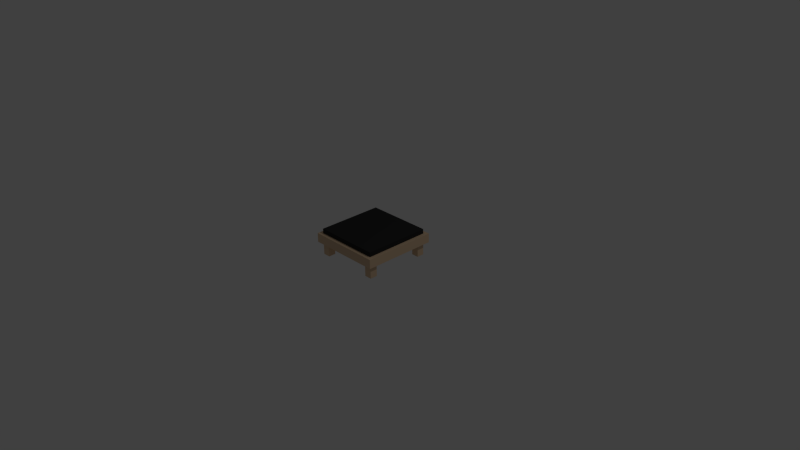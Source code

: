 # Source: table_low.blend  (saved by Blender 2.73.0; exported with 4.5.12 LTS)
import bpy
from mathutils import Matrix  # noqa: F401  (used for matrix-valued properties, if any)

bpy.ops.wm.read_factory_settings(use_empty=True)
scene = bpy.context.scene
scene.name = 'Scene'

# ---- collections
col_collection_1 = bpy.data.collections.new('Collection 1'); scene.collection.children.link(col_collection_1)

# ---- materials (node trees are filled in below, after node groups)
mat_wood = bpy.data.materials.new('wood')
mat_wood.alpha_threshold = 0.0
mat_wood.use_transparent_shadow = False
mat_wood.diffuse_color = (0.753, 0.5457, 0.3564, 1.0)
mat_wood.specular_color = (0.855, 0.6038, 0.402)
mat_wood.roughness = 0.5
mat_black = bpy.data.materials.new('black')
mat_black.alpha_threshold = 0.0
mat_black.use_transparent_shadow = False
mat_black.diffuse_color = (0.03071, 0.03071, 0.03071, 1.0)
mat_black.specular_color = (0.05127, 0.05127, 0.05127)
mat_black.roughness = 0.5

# ---- material node trees

# ---- world
world_world = bpy.data.worlds.new('World'); scene.world = world_world
world_world.color = (0.05088, 0.05088, 0.05088)
world_world.use_sun_shadow = False
world_world.sun_shadow_jitter_overblur = 0.0
world_world.cycles.sampling_method = 'MANUAL'
world_world.cycles.sample_map_resolution = 256

# ---- cameras
cam_camera = bpy.data.cameras.new('Camera')
cam_camera.clip_end = 100.0
cam_camera.lens = 35.0
cam_camera.sensor_width = 32.0
cam_camera.sensor_height = 18.0
cam_camera.ortho_scale = 7.314
cam_camera.dof.focus_distance = 0.0
cam_camera.dof.aperture_fstop = 128.0

# ---- lights
light_lamp = bpy.data.lights.new('Lamp', 'POINT')
light_lamp.transmission_factor = 0.0
light_lamp.cutoff_distance = 30.0
light_lamp.energy = 100.0
light_lamp.shadow_buffer_clip_start = 1.001
light_lamp.shadow_soft_size = 0.1
light_lamp.shadow_maximum_resolution = 0.006
light_lamp.use_absolute_resolution = True
light_lamp.cycles.use_multiple_importance_sampling = False

# ---- meshes
me_cube_001 = bpy.data.meshes.new('Cube.001')
me_cube_001.from_pydata([(0.45, -0.45, 0.25), (0.45, 0.45, 0.25), (-0.45, 0.45, 0.25), (-0.45, -0.45, 0.25), (-0.5, -0.5, 0.25), (-0.5, 0.5, 0.25), (0.5, 0.5, 0.25), (0.5, -0.5, 0.25), (-0.5, -0.5, 0.125), (-0.5, 0.5, 0.125), (0.5, 0.5, 0.125), (0.5, -0.5, 0.125), (-0.35, -0.45, 0.15), (-0.35, -0.35, 0.15), (-0.45, -0.35, 0.15), (-0.45, -0.45, 0.15), (-0.35, -0.45, -0.05), (-0.35, -0.35, -0.05), (-0.45, -0.35, -0.05), (-0.45, -0.45, -0.05), (0.45, 0.45, 0.3125), (-0.45, 0.45, 0.3125), (-0.45, -0.45, 0.3125), (0.45, -0.45, 0.3125), (0.45, -0.35, 0.15), (0.35, -0.35, 0.15), (0.35, -0.45, 0.15), (0.45, -0.45, 0.15), (0.45, -0.35, -0.05), (0.35, -0.35, -0.05), (0.35, -0.45, -0.05), (0.45, -0.45, -0.05), (0.35, 0.45, 0.15), (0.35, 0.35, 0.15), (0.45, 0.35, 0.15), (0.45, 0.45, 0.15), (0.35, 0.45, -0.05), (0.35, 0.35, -0.05), (0.45, 0.35, -0.05), (0.45, 0.45, -0.05), (-0.45, 0.35, 0.15), (-0.35, 0.35, 0.15), (-0.35, 0.45, 0.15), (-0.45, 0.45, 0.15), (-0.45, 0.35, -0.05), (-0.35, 0.35, -0.05), (-0.35, 0.45, -0.05), (-0.45, 0.45, -0.05)], [], [(6, 5, 2, 1), (19, 18, 17, 16), (8, 9, 10, 11), (7, 6, 1, 0), (5, 4, 3, 2), (4, 7, 0, 3), (7, 4, 8, 11), (6, 7, 11, 10), (5, 6, 10, 9), (4, 5, 9, 8), (12, 15, 19, 16), (12, 13, 14, 15), (13, 12, 16, 17), (14, 13, 17, 18), (15, 14, 18, 19), (21, 22, 23, 20), (1, 2, 21, 20), (2, 3, 22, 21), (3, 0, 23, 22), (0, 1, 20, 23), (31, 30, 29, 28), (24, 27, 31, 28), (24, 25, 26, 27), (25, 24, 28, 29), (26, 25, 29, 30), (27, 26, 30, 31), (39, 38, 37, 36), (32, 35, 39, 36), (32, 33, 34, 35), (33, 32, 36, 37), (34, 33, 37, 38), (35, 34, 38, 39), (47, 46, 45, 44), (40, 43, 47, 44), (40, 41, 42, 43), (41, 40, 44, 45), (42, 41, 45, 46), (43, 42, 46, 47)])
me_cube_001.polygons.foreach_set('material_index', [0, 0, 0, 0, 0, 0, 0, 0, 0, 0, 0, 0, 0, 0, 0, 1, 1, 1, 1, 1, 0, 0, 0, 0, 0, 0, 0, 0, 0, 0, 0, 0, 0, 0, 0, 0, 0, 0])
me_cube_001.materials.append(mat_wood)
me_cube_001.materials.append(mat_black)
me_cube_001.use_remesh_preserve_volume = False
me_cube_001.use_remesh_preserve_attributes = False
me_cube_001.use_mirror_vertex_groups = False
me_cube_001.update()

# ---- objects
ob_table_mesh = bpy.data.objects.new('table_mesh', me_cube_001)
ob_lamp = bpy.data.objects.new('Lamp', light_lamp)
ob_camera = bpy.data.objects.new('Camera', cam_camera)

# ---- transforms, parenting, visibility, modifiers, constraints
ob_table_mesh.location = (0.0, 0.0, 0.05)
ob_table_mesh.lineart.crease_threshold = 0.0
ob_lamp.location = (4.076, 1.005, 5.904)
ob_lamp.rotation_euler = (0.6503, 0.05522, 1.866)
ob_lamp.lock_rotations_4d = False
ob_lamp.empty_display_type = 'ARROWS'
ob_lamp.color = (0.0, 0.0, 0.0, 0.0)
ob_lamp.lineart.crease_threshold = 0.0
ob_camera.location = (7.481, -6.508, 5.344)
ob_camera.rotation_euler = (1.109, 0.01082, 0.8149)
ob_camera.lock_rotations_4d = False
ob_camera.empty_display_type = 'ARROWS'
ob_camera.color = (0.0, 0.0, 0.0, 0.0)
ob_camera.display_type = 'WIRE'
ob_camera.lineart.crease_threshold = 0.0

# ---- collection membership
col_collection_1.objects.link(ob_table_mesh)
col_collection_1.objects.link(ob_lamp)
col_collection_1.objects.link(ob_camera)

# ---- scene / render settings (as saved in the file)
scene.camera = ob_camera
scene.frame_start = 1; scene.frame_end = 250; scene.frame_set(1)
scene.render.engine = 'BLENDER_EEVEE_NEXT'
scene.render.resolution_percentage = 50
scene.render.dither_intensity = 0.0
scene.cycles.use_denoising = False
scene.cycles.samples = 10
scene.cycles.sampling_pattern = 'TABULATED_SOBOL'
scene.cycles.light_sampling_threshold = 0.0
scene.cycles.use_adaptive_sampling = False
scene.cycles.use_light_tree = False
scene.cycles.blur_glossy = 0.0
scene.cycles.pixel_filter_type = 'GAUSSIAN'
scene.cycles.sample_clamp_indirect = 0.0
scene.view_settings.view_transform = 'Standard'
bpy.context.view_layer.update()
